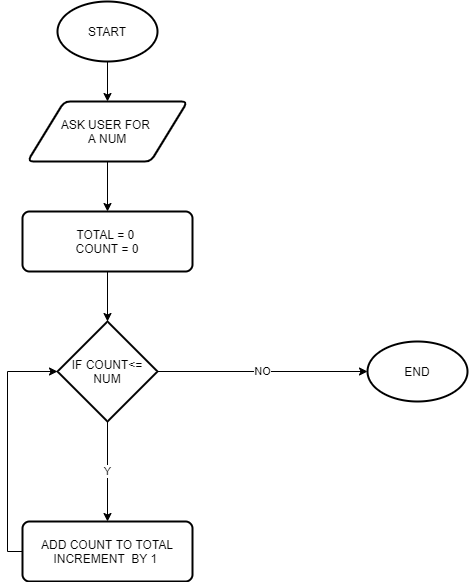

The diagram above was exported from draw.io. Its source (the exported page's mxGraphModel, read from the mxfile embedded in the PNG):
<mxGraphModel dx="768" dy="482" grid="1" gridSize="10" guides="1" tooltips="1" connect="1" arrows="1" fold="1" page="1" pageScale="1" pageWidth="850" pageHeight="1100" math="0" shadow="0">
  <root>
    <mxCell id="0" />
    <mxCell id="1" parent="0" />
    <mxCell id="K-oXAeHtUjmWialUxEam-11" style="edgeStyle=orthogonalEdgeStyle;rounded=0;orthogonalLoop=1;jettySize=auto;html=1;" edge="1" parent="1" source="K-oXAeHtUjmWialUxEam-1" target="K-oXAeHtUjmWialUxEam-3">
      <mxGeometry relative="1" as="geometry" />
    </mxCell>
    <mxCell id="K-oXAeHtUjmWialUxEam-1" value="START" style="strokeWidth=2;html=1;shape=mxgraph.flowchart.start_1;whiteSpace=wrap;" vertex="1" parent="1">
      <mxGeometry x="300" y="30" width="100" height="60" as="geometry" />
    </mxCell>
    <mxCell id="K-oXAeHtUjmWialUxEam-13" style="edgeStyle=orthogonalEdgeStyle;rounded=0;orthogonalLoop=1;jettySize=auto;html=1;" edge="1" parent="1" source="K-oXAeHtUjmWialUxEam-2" target="K-oXAeHtUjmWialUxEam-4">
      <mxGeometry relative="1" as="geometry" />
    </mxCell>
    <mxCell id="K-oXAeHtUjmWialUxEam-2" value="TOTAL = 0&amp;nbsp;&lt;br&gt;COUNT = 0" style="rounded=1;whiteSpace=wrap;html=1;absoluteArcSize=1;arcSize=14;strokeWidth=2;" vertex="1" parent="1">
      <mxGeometry x="265" y="240" width="170" height="60" as="geometry" />
    </mxCell>
    <mxCell id="K-oXAeHtUjmWialUxEam-12" style="edgeStyle=orthogonalEdgeStyle;rounded=0;orthogonalLoop=1;jettySize=auto;html=1;" edge="1" parent="1" source="K-oXAeHtUjmWialUxEam-3" target="K-oXAeHtUjmWialUxEam-2">
      <mxGeometry relative="1" as="geometry" />
    </mxCell>
    <mxCell id="K-oXAeHtUjmWialUxEam-3" value="ASK USER FOR&amp;nbsp;&lt;br&gt;A NUM" style="shape=parallelogram;html=1;strokeWidth=2;perimeter=parallelogramPerimeter;whiteSpace=wrap;rounded=1;arcSize=12;size=0.23;" vertex="1" parent="1">
      <mxGeometry x="270" y="130" width="160" height="60" as="geometry" />
    </mxCell>
    <mxCell id="K-oXAeHtUjmWialUxEam-8" value="Y" style="edgeStyle=orthogonalEdgeStyle;rounded=0;orthogonalLoop=1;jettySize=auto;html=1;" edge="1" parent="1" source="K-oXAeHtUjmWialUxEam-4" target="K-oXAeHtUjmWialUxEam-5">
      <mxGeometry relative="1" as="geometry" />
    </mxCell>
    <mxCell id="K-oXAeHtUjmWialUxEam-10" value="NO" style="edgeStyle=orthogonalEdgeStyle;rounded=0;orthogonalLoop=1;jettySize=auto;html=1;entryX=0;entryY=0.5;entryDx=0;entryDy=0;entryPerimeter=0;" edge="1" parent="1" source="K-oXAeHtUjmWialUxEam-4" target="K-oXAeHtUjmWialUxEam-9">
      <mxGeometry relative="1" as="geometry" />
    </mxCell>
    <mxCell id="K-oXAeHtUjmWialUxEam-4" value="IF COUNT&amp;lt;=&lt;br&gt;NUM" style="strokeWidth=2;html=1;shape=mxgraph.flowchart.decision;whiteSpace=wrap;" vertex="1" parent="1">
      <mxGeometry x="300" y="350" width="100" height="100" as="geometry" />
    </mxCell>
    <mxCell id="K-oXAeHtUjmWialUxEam-6" style="edgeStyle=orthogonalEdgeStyle;rounded=0;orthogonalLoop=1;jettySize=auto;html=1;entryX=0;entryY=0.5;entryDx=0;entryDy=0;entryPerimeter=0;" edge="1" parent="1" source="K-oXAeHtUjmWialUxEam-5" target="K-oXAeHtUjmWialUxEam-4">
      <mxGeometry relative="1" as="geometry">
        <Array as="points">
          <mxPoint x="250" y="580" />
          <mxPoint x="250" y="400" />
        </Array>
      </mxGeometry>
    </mxCell>
    <mxCell id="K-oXAeHtUjmWialUxEam-5" value="ADD COUNT TO TOTAL&lt;br&gt;INCREMENT&amp;nbsp; BY 1&amp;nbsp;" style="rounded=1;whiteSpace=wrap;html=1;absoluteArcSize=1;arcSize=14;strokeWidth=2;" vertex="1" parent="1">
      <mxGeometry x="265" y="550" width="170" height="60" as="geometry" />
    </mxCell>
    <mxCell id="K-oXAeHtUjmWialUxEam-9" value="END" style="strokeWidth=2;html=1;shape=mxgraph.flowchart.start_1;whiteSpace=wrap;" vertex="1" parent="1">
      <mxGeometry x="610" y="370" width="100" height="60" as="geometry" />
    </mxCell>
  </root>
</mxGraphModel>